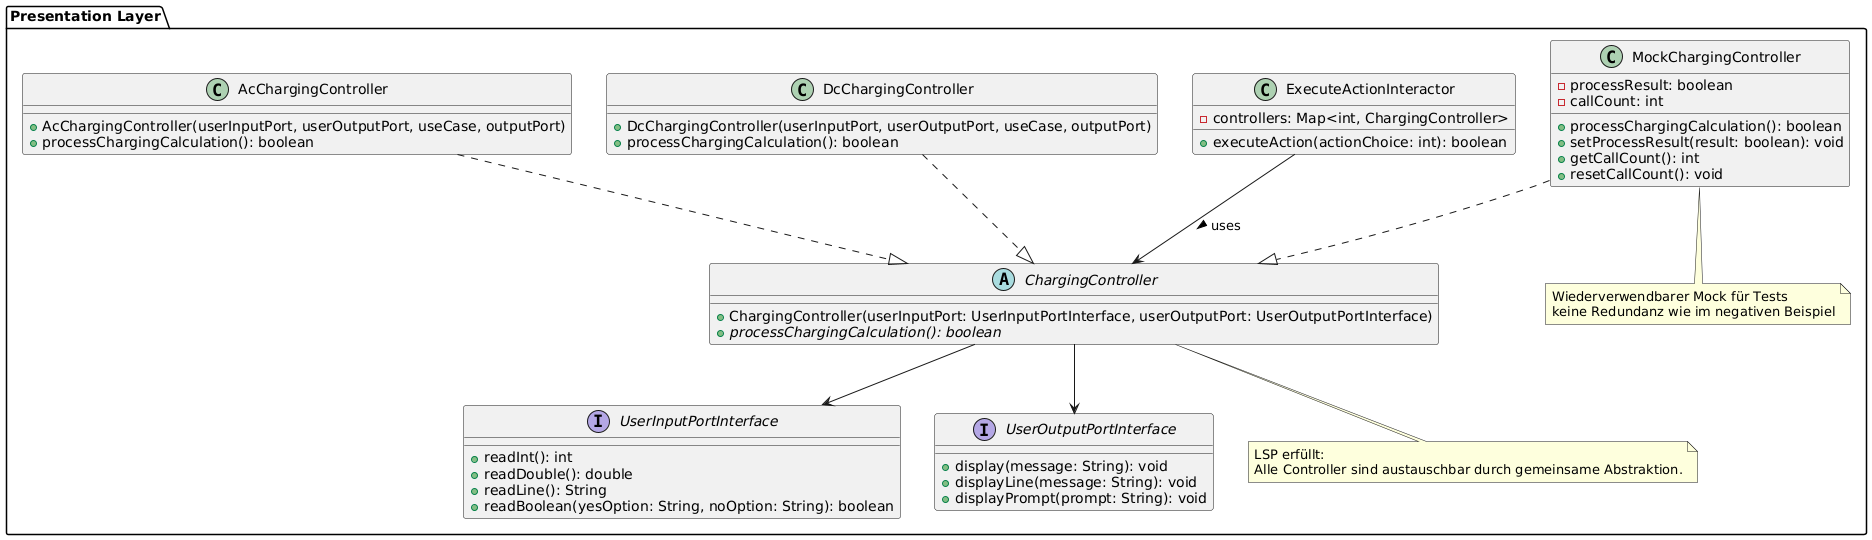

The diagram above was rendered by PlantUML. Its source (embedded in the PNG):
@startuml
package "Presentation Layer" {

  ' Gemeinsame Abstraktion für alle Ladekontroller
  abstract class ChargingController {
    + ChargingController(userInputPort: UserInputPortInterface, userOutputPort: UserOutputPortInterface)
    + {abstract} processChargingCalculation(): boolean
  }

  ' Konkreter Controller für AC-Laden
  class AcChargingController {
    + AcChargingController(userInputPort, userOutputPort, useCase, outputPort)
    + processChargingCalculation(): boolean
  }

  ' Konkreter Controller für DC-Laden
  class DcChargingController {
    + DcChargingController(userInputPort, userOutputPort, useCase, outputPort)
    + processChargingCalculation(): boolean
  }

  ' Interaktor, der polymorph auf ChargingController arbeitet
  class ExecuteActionInteractor {
    - controllers: Map<int, ChargingController>
    + executeAction(actionChoice: int): boolean
  }

  ' Gemeinsamer Mock für Tests
  class MockChargingController {
    - processResult: boolean
    - callCount: int
    + processChargingCalculation(): boolean
    + setProcessResult(result: boolean): void
    + getCallCount(): int
    + resetCallCount(): void
  }

  ' Interfaces für Benutzerinteraktion
  interface UserInputPortInterface {
    + readInt(): int
    + readDouble(): double
    + readLine(): String
    + readBoolean(yesOption: String, noOption: String): boolean
  }

  interface UserOutputPortInterface {
    + display(message: String): void
    + displayLine(message: String): void
    + displayPrompt(prompt: String): void
  }

  ' Beziehungen
  AcChargingController ..|> ChargingController
  DcChargingController ..|> ChargingController
  MockChargingController ..|> ChargingController
  ChargingController --> UserInputPortInterface
  ChargingController --> UserOutputPortInterface
  ExecuteActionInteractor --> ChargingController : uses >

  ' Anmerkungen
  note "LSP erfüllt:\nAlle Controller sind austauschbar durch gemeinsame Abstraktion." as LSP
  ChargingController .. LSP

  note "Wiederverwendbarer Mock für Tests\nkeine Redundanz wie im negativen Beispiel" as MOCK
  MockChargingController .. MOCK
}
@enduml